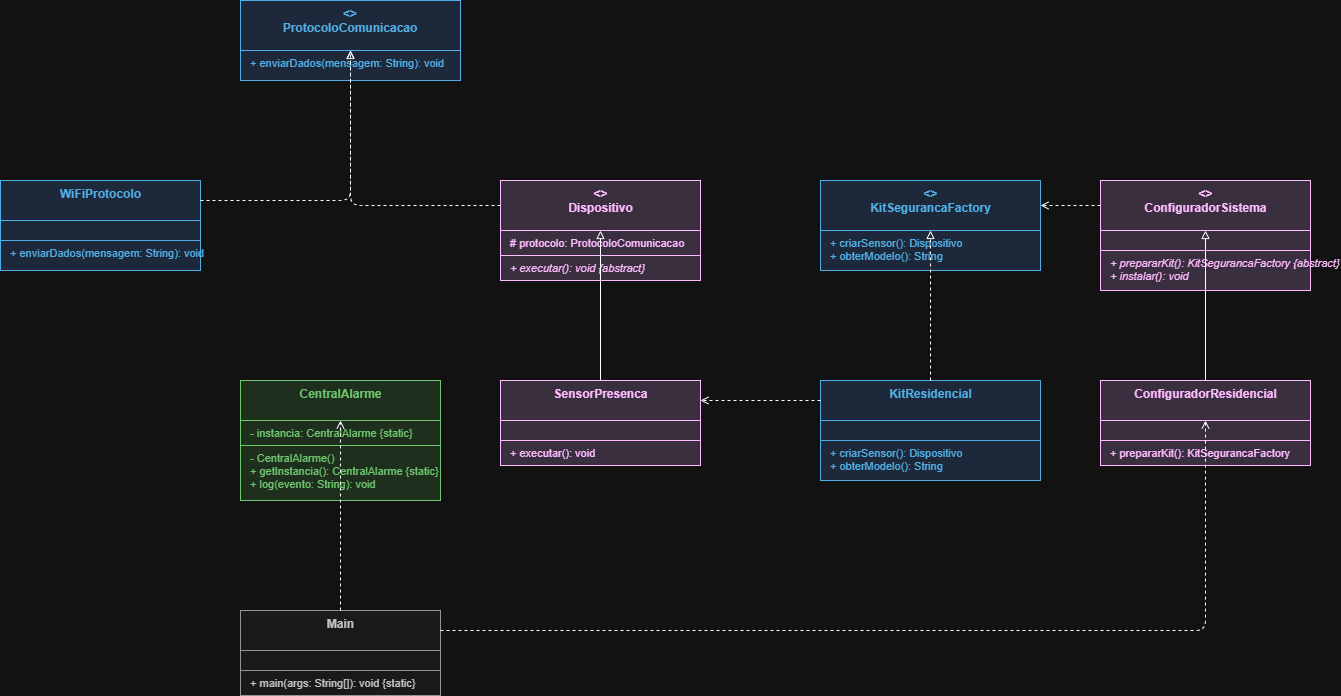

The diagram above was exported from draw.io. Its source (the exported page's mxGraphModel, read from the mxfile embedded in the PNG):
<mxGraphModel dx="1030" dy="527" grid="1" gridSize="10" guides="1" tooltips="1" connect="1" arrows="1" fold="1" page="1" pageScale="1" pageWidth="827" pageHeight="1169" math="0" shadow="0">
  <root>
    <mxCell id="0" />
    <mxCell id="1" parent="0" />
    <mxCell id="2" parent="1" style="text;html=1;strokeColor=#006EAF;fontColor=#006EAF;fillColor=#dae8fc;align=center;verticalAlign=top;spacingTop=0;fontStyle=1;fontSize=12;whiteSpace=wrap;" value="&lt;&lt;interface&gt;&gt;&#10;ProtocoloComunicacao" vertex="1">
      <mxGeometry height="50" width="220" x="300" y="40" as="geometry" />
    </mxCell>
    <mxCell id="3" parent="1" style="text;html=1;strokeColor=#006EAF;fontColor=#006EAF;fillColor=#dae8fc;align=left;verticalAlign=top;spacingLeft=8;fontSize=11;" value="+ enviarDados(mensagem: String): void" vertex="1">
      <mxGeometry height="30" width="220" x="300" y="90" as="geometry" />
    </mxCell>
    <mxCell id="4" parent="1" style="text;html=1;strokeColor=#006EAF;fontColor=#006EAF;fillColor=#dae8fc;align=center;verticalAlign=top;spacingTop=0;fontStyle=1;fontSize=12;" value="WiFiProtocolo" vertex="1">
      <mxGeometry height="40" width="200" x="60" y="220" as="geometry" />
    </mxCell>
    <mxCell id="5" parent="1" style="text;html=1;strokeColor=#006EAF;fontColor=#006EAF;fillColor=#dae8fc;align=left;verticalAlign=top;spacingLeft=8;fontSize=11;" value="" vertex="1">
      <mxGeometry height="20" width="200" x="60" y="260" as="geometry" />
    </mxCell>
    <mxCell id="6" parent="1" style="text;html=1;strokeColor=#006EAF;fontColor=#006EAF;fillColor=#dae8fc;align=left;verticalAlign=top;spacingLeft=8;fontSize=11;" value="+ enviarDados(mensagem: String): void" vertex="1">
      <mxGeometry height="30" width="200" x="60" y="280" as="geometry" />
    </mxCell>
    <mxCell id="7" parent="1" style="text;html=1;strokeColor=#660066;fontColor=#660066;fillColor=#E1D5E7;align=center;verticalAlign=top;spacingTop=0;fontStyle=1;fontSize=12;" value="&lt;&lt;abstract&gt;&gt;&#10;Dispositivo" vertex="1">
      <mxGeometry height="50" width="200" x="560" y="220" as="geometry" />
    </mxCell>
    <mxCell id="8" parent="1" style="text;html=1;strokeColor=#660066;fontColor=#660066;fillColor=#E1D5E7;align=left;verticalAlign=top;spacingLeft=8;fontSize=11;" value="# protocolo: ProtocoloComunicacao" vertex="1">
      <mxGeometry height="25" width="200" x="560" y="270" as="geometry" />
    </mxCell>
    <mxCell id="9" parent="1" style="text;html=1;strokeColor=#660066;fontColor=#660066;fillColor=#E1D5E7;align=left;verticalAlign=top;spacingLeft=8;fontSize=11;fontStyle=2;" value="+ executar(): void {abstract}" vertex="1">
      <mxGeometry height="25" width="200" x="560" y="295" as="geometry" />
    </mxCell>
    <mxCell id="10" parent="1" style="text;html=1;strokeColor=#660066;fontColor=#660066;fillColor=#E1D5E7;align=center;verticalAlign=top;spacingTop=0;fontStyle=1;fontSize=12;" value="SensorPresenca" vertex="1">
      <mxGeometry height="40" width="200" x="560" y="420" as="geometry" />
    </mxCell>
    <mxCell id="11" parent="1" style="text;html=1;strokeColor=#660066;fontColor=#660066;fillColor=#E1D5E7;align=left;verticalAlign=top;spacingLeft=8;fontSize=11;" value="" vertex="1">
      <mxGeometry height="20" width="200" x="560" y="460" as="geometry" />
    </mxCell>
    <mxCell id="12" parent="1" style="text;html=1;strokeColor=#660066;fontColor=#660066;fillColor=#E1D5E7;align=left;verticalAlign=top;spacingLeft=8;fontSize=11;" value="+ executar(): void" vertex="1">
      <mxGeometry height="25" width="200" x="560" y="480" as="geometry" />
    </mxCell>
    <mxCell id="13" parent="1" style="text;html=1;strokeColor=#006EAF;fontColor=#006EAF;fillColor=#dae8fc;align=center;verticalAlign=top;spacingTop=0;fontStyle=1;fontSize=12;" value="&lt;&lt;interface&gt;&gt;&#10;KitSegurancaFactory" vertex="1">
      <mxGeometry height="50" width="220" x="880" y="220" as="geometry" />
    </mxCell>
    <mxCell id="14" parent="1" style="text;html=1;strokeColor=#006EAF;fontColor=#006EAF;fillColor=#dae8fc;align=left;verticalAlign=top;spacingLeft=8;fontSize=11;" value="+ criarSensor(): Dispositivo&#10;+ obterModelo(): String" vertex="1">
      <mxGeometry height="40" width="220" x="880" y="270" as="geometry" />
    </mxCell>
    <mxCell id="15" parent="1" style="text;html=1;strokeColor=#006EAF;fontColor=#006EAF;fillColor=#dae8fc;align=center;verticalAlign=top;spacingTop=0;fontStyle=1;fontSize=12;" value="KitResidencial" vertex="1">
      <mxGeometry height="40" width="220" x="880" y="420" as="geometry" />
    </mxCell>
    <mxCell id="16" parent="1" style="text;html=1;strokeColor=#006EAF;fontColor=#006EAF;fillColor=#dae8fc;align=left;verticalAlign=top;spacingLeft=8;fontSize=11;" value="" vertex="1">
      <mxGeometry height="20" width="220" x="880" y="460" as="geometry" />
    </mxCell>
    <mxCell id="17" parent="1" style="text;html=1;strokeColor=#006EAF;fontColor=#006EAF;fillColor=#dae8fc;align=left;verticalAlign=top;spacingLeft=8;fontSize=11;" value="+ criarSensor(): Dispositivo&#10;+ obterModelo(): String" vertex="1">
      <mxGeometry height="40" width="220" x="880" y="480" as="geometry" />
    </mxCell>
    <mxCell id="18" parent="1" style="text;html=1;strokeColor=#660066;fontColor=#660066;fillColor=#E1D5E7;align=center;verticalAlign=top;spacingTop=0;fontStyle=1;fontSize=12;" value="&lt;&lt;abstract&gt;&gt;&#10;ConfiguradorSistema" vertex="1">
      <mxGeometry height="50" width="210" x="1160" y="220" as="geometry" />
    </mxCell>
    <mxCell id="19" parent="1" style="text;html=1;strokeColor=#660066;fontColor=#660066;fillColor=#E1D5E7;align=left;verticalAlign=top;spacingLeft=8;fontSize=11;" value="" vertex="1">
      <mxGeometry height="20" width="210" x="1160" y="270" as="geometry" />
    </mxCell>
    <mxCell id="20" parent="1" style="text;html=1;strokeColor=#660066;fontColor=#660066;fillColor=#E1D5E7;align=left;verticalAlign=top;spacingLeft=8;fontSize=11;fontStyle=2;" value="+ prepararKit(): KitSegurancaFactory {abstract}&#10;+ instalar(): void" vertex="1">
      <mxGeometry height="40" width="210" x="1160" y="290" as="geometry" />
    </mxCell>
    <mxCell id="21" parent="1" style="text;html=1;strokeColor=#660066;fontColor=#660066;fillColor=#E1D5E7;align=center;verticalAlign=top;spacingTop=0;fontStyle=1;fontSize=12;" value="ConfiguradorResidencial" vertex="1">
      <mxGeometry height="40" width="210" x="1160" y="420" as="geometry" />
    </mxCell>
    <mxCell id="22" parent="1" style="text;html=1;strokeColor=#660066;fontColor=#660066;fillColor=#E1D5E7;align=left;verticalAlign=top;spacingLeft=8;fontSize=11;" value="" vertex="1">
      <mxGeometry height="20" width="210" x="1160" y="460" as="geometry" />
    </mxCell>
    <mxCell id="23" parent="1" style="text;html=1;strokeColor=#660066;fontColor=#660066;fillColor=#E1D5E7;align=left;verticalAlign=top;spacingLeft=8;fontSize=11;" value="+ prepararKit(): KitSegurancaFactory" vertex="1">
      <mxGeometry height="25" width="210" x="1160" y="480" as="geometry" />
    </mxCell>
    <mxCell id="24" parent="1" style="text;html=1;strokeColor=#006600;fontColor=#006600;fillColor=#d5e8d4;align=center;verticalAlign=top;spacingTop=0;fontStyle=1;fontSize=12;" value="CentralAlarme" vertex="1">
      <mxGeometry height="40" width="200" x="300" y="420" as="geometry" />
    </mxCell>
    <mxCell id="25" parent="1" style="text;html=1;strokeColor=#006600;fontColor=#006600;fillColor=#d5e8d4;align=left;verticalAlign=top;spacingLeft=8;fontSize=11;" value="- instancia: CentralAlarme {static}" vertex="1">
      <mxGeometry height="25" width="200" x="300" y="460" as="geometry" />
    </mxCell>
    <mxCell id="26" parent="1" style="text;html=1;strokeColor=#006600;fontColor=#006600;fillColor=#d5e8d4;align=left;verticalAlign=top;spacingLeft=8;fontSize=11;" value="- CentralAlarme()&#10;+ getInstancia(): CentralAlarme {static}&#10;+ log(evento: String): void" vertex="1">
      <mxGeometry height="55" width="200" x="300" y="485" as="geometry" />
    </mxCell>
    <mxCell id="27" parent="1" style="text;html=1;strokeColor=#666666;fontColor=#333333;fillColor=#f5f5f5;align=center;verticalAlign=top;spacingTop=0;fontStyle=1;fontSize=12;" value="Main" vertex="1">
      <mxGeometry height="40" width="200" x="300" y="650" as="geometry" />
    </mxCell>
    <mxCell id="28" parent="1" style="text;html=1;strokeColor=#666666;fontColor=#333333;fillColor=#f5f5f5;align=left;verticalAlign=top;spacingLeft=8;fontSize=11;" value="" vertex="1">
      <mxGeometry height="20" width="200" x="300" y="690" as="geometry" />
    </mxCell>
    <mxCell id="29" parent="1" style="text;html=1;strokeColor=#666666;fontColor=#333333;fillColor=#f5f5f5;align=left;verticalAlign=top;spacingLeft=8;fontSize=11;" value="+ main(args: String[]): void {static}" vertex="1">
      <mxGeometry height="25" width="200" x="300" y="710" as="geometry" />
    </mxCell>
    <mxCell id="30" edge="1" parent="1" source="4" style="edgeStyle=orthogonalEdgeStyle;dashed=1;endArrow=block;endFill=0;startArrow=none;" target="2">
      <mxGeometry relative="1" as="geometry" />
    </mxCell>
    <mxCell id="31" edge="1" parent="1" source="10" style="edgeStyle=orthogonalEdgeStyle;dashed=0;endArrow=block;endFill=0;startArrow=none;" target="7">
      <mxGeometry relative="1" as="geometry" />
    </mxCell>
    <mxCell id="32" edge="1" parent="1" source="7" style="edgeStyle=orthogonalEdgeStyle;dashed=1;endArrow=open;startArrow=none;" target="2">
      <mxGeometry relative="1" as="geometry" />
    </mxCell>
    <mxCell id="33" edge="1" parent="1" source="15" style="edgeStyle=orthogonalEdgeStyle;dashed=1;endArrow=block;endFill=0;startArrow=none;" target="13">
      <mxGeometry relative="1" as="geometry" />
    </mxCell>
    <mxCell id="34" edge="1" parent="1" source="21" style="edgeStyle=orthogonalEdgeStyle;dashed=0;endArrow=block;endFill=0;startArrow=none;" target="18">
      <mxGeometry relative="1" as="geometry" />
    </mxCell>
    <mxCell id="35" edge="1" parent="1" source="18" style="edgeStyle=orthogonalEdgeStyle;dashed=1;endArrow=open;startArrow=none;" target="13">
      <mxGeometry relative="1" as="geometry" />
    </mxCell>
    <mxCell id="36" edge="1" parent="1" source="15" style="edgeStyle=orthogonalEdgeStyle;dashed=1;endArrow=open;startArrow=none;" target="10">
      <mxGeometry relative="1" as="geometry" />
    </mxCell>
    <mxCell id="37" edge="1" parent="1" source="27" style="edgeStyle=orthogonalEdgeStyle;dashed=1;endArrow=open;startArrow=none;" target="24">
      <mxGeometry relative="1" as="geometry" />
    </mxCell>
    <mxCell id="38" edge="1" parent="1" source="27" style="edgeStyle=orthogonalEdgeStyle;dashed=1;endArrow=open;startArrow=none;" target="21">
      <mxGeometry relative="1" as="geometry" />
    </mxCell>
  </root>
</mxGraphModel>